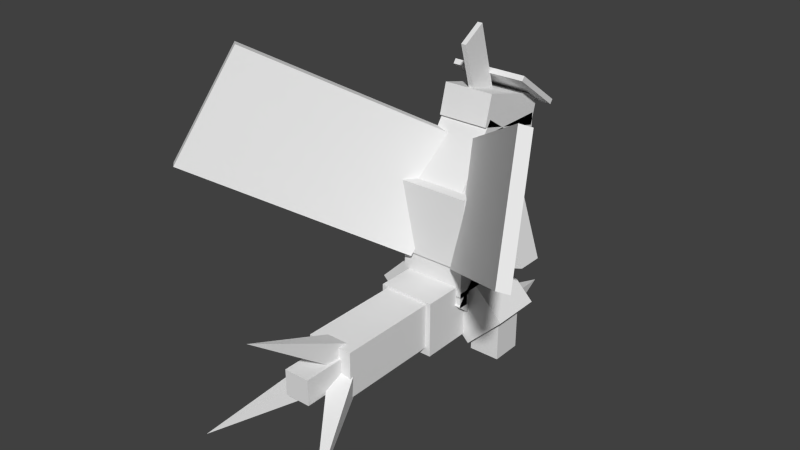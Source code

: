 # Source: Tyranitar_Mega.blend  (saved by Blender 2.77.0; exported with 4.5.12 LTS)
import bpy
from mathutils import Matrix  # noqa: F401  (used for matrix-valued properties, if any)

bpy.ops.wm.read_factory_settings(use_empty=True)
scene = bpy.context.scene
scene.name = 'Scene'

# ---- collections
col_collection_1 = bpy.data.collections.new('Collection 1'); scene.collection.children.link(col_collection_1)

# ---- world
world_world = bpy.data.worlds.new('World'); scene.world = world_world
world_world.color = (0.05088, 0.05088, 0.05088)
world_world.use_sun_shadow = False
world_world.sun_shadow_jitter_overblur = 0.0
world_world.cycles.sampling_method = 'NONE'
world_world.cycles.sample_map_resolution = 256

# ---- meshes
me_armour = bpy.data.meshes.new('Armour')
me_armour.from_pydata([(0.4375, 0.5, -0.4375), (-0.4375, 0.5, -0.4375), (-0.4375, 0.5, 0.4375), (0.4375, 0.5, 0.4375), (-0.4375, -0.5, -0.4375), (0.4375, -0.5, -0.4375), (0.4375, -0.5, 0.4375), (-0.4375, -0.5, 0.4375)], [], [(0, 1, 2, 3), (4, 5, 6, 7), (3, 2, 7, 6), (5, 4, 1, 0), (5, 0, 3, 6), (1, 4, 7, 2)])
_uv = me_armour.uv_layers.new(name='UVMap')
_uv.uv.foreach_set('vector', [0.5, 0.0, 0.6094, 0.0, 0.6094, 0.1094, 0.5, 0.1094, 0.7344, 0.0, 0.8438, 0.0, 0.8438, 0.1094, 0.7344, 0.1094, 0.5, 0.1094, 0.6094, 0.1094, 0.6094, 0.2344, 0.5, 0.2344, 0.6094, 0.1094, 0.7188, 0.1094, 0.7188, 0.2344, 0.6094, 0.2344, 0.375, 0.0, 0.5, 0.0, 0.5, 0.1094, 0.375, 0.1094, 0.6094, 0.0, 0.7344, 0.0, 0.7344, 0.1094, 0.6094, 0.1094])
me_armour.use_remesh_preserve_volume = False
me_armour.use_remesh_preserve_attributes = False
me_armour.use_mirror_vertex_groups = False
me_armour.update()
me_right_arm = bpy.data.meshes.new('Right_Arm')
me_right_arm.from_pydata([(0.2355, 0.1563, -0.2192), (-0.06169, 0.1563, -0.3158), (-0.2355, 0.1562, 0.2192), (0.06169, 0.1562, 0.3158), (-0.06169, -0.1562, -0.3158), (0.2355, -0.1562, -0.2192), (0.06169, -0.1563, 0.3158), (-0.2355, -0.1563, 0.2192)], [], [(0, 1, 2, 3), (4, 5, 6, 7), (3, 2, 7, 6), (5, 4, 1, 0), (5, 0, 3, 6), (1, 4, 7, 2)])
_uv = me_right_arm.uv_layers.new(name='UVMap')
_uv.uv.foreach_set('vector', [0.5938, 0.7422, 0.6328, 0.7422, 0.6328, 0.8125, 0.5938, 0.8125, 0.6719, 0.7422, 0.7109, 0.7422, 0.7109, 0.8125, 0.6719, 0.8125, 0.5938, 0.8125, 0.6328, 0.8125, 0.6328, 0.8516, 0.5938, 0.8516, 0.6328, 0.8125, 0.6719, 0.8125, 0.6719, 0.8516, 0.6328, 0.8516, 0.5547, 0.7422, 0.5938, 0.7422, 0.5938, 0.8125, 0.5547, 0.8125, 0.6328, 0.7422, 0.6719, 0.7422, 0.6719, 0.8125, 0.6328, 0.8125])
me_right_arm.use_remesh_preserve_volume = False
me_right_arm.use_remesh_preserve_attributes = False
me_right_arm.use_mirror_vertex_groups = False
me_right_arm.update()
me_right_lower_arm = bpy.data.meshes.new('Right_lower_Arm')
me_right_lower_arm.from_pydata([(0.2065, 0.1563, -0.13), (-0.09066, 0.1563, -0.2266), (-0.2065, 0.1562, 0.13), (0.09066, 0.1562, 0.2266), (-0.09066, -0.1562, -0.2266), (0.2065, -0.1562, -0.13), (0.09066, -0.1563, 0.2266), (-0.2065, -0.1562, 0.13)], [], [(0, 1, 2, 3), (4, 5, 6, 7), (3, 2, 7, 6), (5, 4, 1, 0), (5, 0, 3, 6), (1, 4, 7, 2)])
_uv = me_right_lower_arm.uv_layers.new(name='UVMap')
_uv.uv.foreach_set('vector', [0.5938, 0.6562, 0.6328, 0.6562, 0.6328, 0.7031, 0.5938, 0.7031, 0.6719, 0.6562, 0.7109, 0.6562, 0.7109, 0.7031, 0.6719, 0.7031, 0.5938, 0.7031, 0.6328, 0.7031, 0.6328, 0.7422, 0.5938, 0.7422, 0.6328, 0.7031, 0.6719, 0.7031, 0.6719, 0.7422, 0.6328, 0.7422, 0.5547, 0.6562, 0.5938, 0.6562, 0.5938, 0.7031, 0.5547, 0.7031, 0.6328, 0.6562, 0.6719, 0.6562, 0.6719, 0.7031, 0.6328, 0.7031])
me_right_lower_arm.use_remesh_preserve_volume = False
me_right_lower_arm.use_remesh_preserve_attributes = False
me_right_lower_arm.use_mirror_vertex_groups = False
me_right_lower_arm.update()
me_right_neck_spikes = bpy.data.meshes.new('Right_Neck_Spikes')
me_right_neck_spikes.from_pydata([(-0.7062, 0.5894, -1.258), (-0.812, 0.5032, -1.218), (-1.132, 1.213, 0.03129), (-1.026, 1.299, -0.008334), (1.026, -1.299, 0.008334), (1.132, -1.213, -0.03129), (0.812, -0.5032, 1.218), (0.7062, -0.5894, 1.258)], [], [(0, 1, 2, 3), (4, 5, 6, 7), (3, 2, 7, 6), (5, 4, 1, 0), (5, 0, 3, 6), (1, 4, 7, 2)])
_uv = me_right_neck_spikes.uv_layers.new(name='UVMap')
_uv.uv.foreach_set('vector', [0.4453, 0.4375, 0.4531, 0.4375, 0.4531, 0.5469, 0.4453, 0.5469, 0.5469, 0.4375, 0.5547, 0.4375, 0.5547, 0.5469, 0.5469, 0.5469, 0.4453, 0.5469, 0.4531, 0.5469, 0.4531, 0.6406, 0.4453, 0.6406, 0.4531, 0.5469, 0.4609, 0.5469, 0.4609, 0.6406, 0.4531, 0.6406, 0.3516, 0.4375, 0.4453, 0.4375, 0.4453, 0.5469, 0.3516, 0.5469, 0.4531, 0.4375, 0.5469, 0.4375, 0.5469, 0.5469, 0.4531, 0.5469])
me_right_neck_spikes.use_remesh_preserve_volume = False
me_right_neck_spikes.use_remesh_preserve_attributes = False
me_right_neck_spikes.use_mirror_vertex_groups = False
me_right_neck_spikes.update()
me_right_neck_spikes_001 = bpy.data.meshes.new('Right_Neck_Spikes.001')
me_right_neck_spikes_001.from_pydata([(0.7948, 0.5151, -1.237), (0.6875, 0.6077, -1.247), (0.994, 1.329, -0.00053), (1.101, 1.237, 0.008899), (-1.101, -1.237, -0.008899), (-0.994, -1.329, 0.00053), (-0.6875, -0.6077, 1.247), (-0.7948, -0.5151, 1.237)], [], [(0, 1, 2, 3), (4, 5, 6, 7), (3, 2, 7, 6), (5, 4, 1, 0), (5, 0, 3, 6), (1, 4, 7, 2)])
_uv = me_right_neck_spikes_001.uv_layers.new(name='UVMap')
_uv.uv.foreach_set('vector', [0.4453, 0.4375, 0.4531, 0.4375, 0.4531, 0.5469, 0.4453, 0.5469, 0.5469, 0.4375, 0.5547, 0.4375, 0.5547, 0.5469, 0.5469, 0.5469, 0.4453, 0.5469, 0.4531, 0.5469, 0.4531, 0.6406, 0.4453, 0.6406, 0.4531, 0.5469, 0.4609, 0.5469, 0.4609, 0.6406, 0.4531, 0.6406, 0.4531, 0.4375, 0.5469, 0.4375, 0.5469, 0.5469, 0.4531, 0.5469, 0.4453, 0.4375, 0.3516, 0.4375, 0.3516, 0.5469, 0.4453, 0.5469])
me_right_neck_spikes_001.use_remesh_preserve_volume = False
me_right_neck_spikes_001.use_remesh_preserve_attributes = False
me_right_neck_spikes_001.use_mirror_vertex_groups = False
me_right_neck_spikes_001.update()
me_neck = bpy.data.meshes.new('Neck')
me_neck.from_pydata([(0.3125, 0.285, -0.1922), (-0.3125, 0.285, -0.1922), (-0.3125, 0.7743, 0.5332), (0.3125, 0.7743, 0.5332), (-0.3125, -0.285, 0.1922), (0.3125, -0.285, 0.1922), (0.3125, 0.2043, 0.9176), (-0.3125, 0.2043, 0.9176)], [], [(0, 1, 2, 3), (4, 5, 6, 7), (3, 2, 7, 6), (5, 4, 1, 0), (5, 0, 3, 6), (1, 4, 7, 2)])
_uv = me_neck.uv_layers.new(name='UVMap')
_uv.uv.foreach_set('vector', [0.08594, 0.4453, 0.1641, 0.4453, 0.1641, 0.5547, 0.08594, 0.5547, 0.25, 0.4453, 0.3281, 0.4453, 0.3281, 0.5547, 0.25, 0.5547, 0.08594, 0.5547, 0.1641, 0.5547, 0.1641, 0.6406, 0.08594, 0.6406, 0.1641, 0.5547, 0.2422, 0.5547, 0.2422, 0.6406, 0.1641, 0.6406, 0.0, 0.4453, 0.08594, 0.4453, 0.08594, 0.5547, 0.0, 0.5547, 0.1641, 0.4453, 0.25, 0.4453, 0.25, 0.5547, 0.1641, 0.5547])
me_neck.use_remesh_preserve_volume = False
me_neck.use_remesh_preserve_attributes = False
me_neck.use_mirror_vertex_groups = False
me_neck.update()
me_jaw = bpy.data.meshes.new('Jaw')
me_jaw.from_pydata([(0.3125, 0.4688, -0.125), (-0.3125, 0.4688, -0.125), (-0.3125, 0.4688, 0.125), (0.3125, 0.4688, 0.125), (-0.3125, -0.4688, -0.125), (0.3125, -0.4688, -0.125), (0.3125, -0.4688, 0.125), (-0.3125, -0.4688, 0.125)], [], [(0, 1, 2, 3), (4, 5, 6, 7), (3, 2, 7, 6), (5, 4, 1, 0), (5, 0, 3, 6), (1, 4, 7, 2)])
_uv = me_jaw.uv_layers.new(name='UVMap')
_uv.uv.foreach_set('vector', [0.5078, 0.8516, 0.5859, 0.8516, 0.5859, 0.8828, 0.5078, 0.8828, 0.7031, 0.8516, 0.7812, 0.8516, 0.7812, 0.8828, 0.7031, 0.8828, 0.5078, 0.8828, 0.5859, 0.8828, 0.5859, 1.0, 0.5078, 1.0, 0.5859, 0.8828, 0.6641, 0.8828, 0.6641, 1.0, 0.5859, 1.0, 0.3906, 0.8516, 0.5078, 0.8516, 0.5078, 0.8828, 0.3906, 0.8828, 0.5859, 0.8516, 0.7031, 0.8516, 0.7031, 0.8828, 0.5859, 0.8828])
me_jaw.use_remesh_preserve_volume = False
me_jaw.use_remesh_preserve_attributes = False
me_jaw.use_mirror_vertex_groups = False
me_jaw.update()
me_head_top = bpy.data.meshes.new('Head_Top')
me_head_top.from_pydata([(0.3125, 0.4042, -0.3024), (-0.3125, 0.4042, -0.3024), (-0.3125, 0.5013, 0.05979), (0.3125, 0.5013, 0.05979), (-0.3125, -0.5013, -0.05979), (0.3125, -0.5013, -0.05979), (0.3125, -0.4042, 0.3024), (-0.3125, -0.4042, 0.3024)], [], [(0, 1, 2, 3), (4, 5, 6, 7), (3, 2, 7, 6), (5, 4, 1, 0), (5, 0, 3, 6), (1, 4, 7, 2)])
_uv = me_head_top.uv_layers.new(name='UVMap')
_uv.uv.foreach_set('vector', [0.1172, 0.8359, 0.1953, 0.8359, 0.1953, 0.8828, 0.1172, 0.8828, 0.3125, 0.8359, 0.3906, 0.8359, 0.3906, 0.8828, 0.3125, 0.8828, 0.1172, 0.8828, 0.1953, 0.8828, 0.1953, 1.0, 0.1172, 1.0, 0.1953, 0.8828, 0.2734, 0.8828, 0.2734, 1.0, 0.1953, 1.0, 0.0, 0.8359, 0.1172, 0.8359, 0.1172, 0.8828, 0.0, 0.8828, 0.1953, 0.8359, 0.3125, 0.8359, 0.3125, 0.8828, 0.1953, 0.8828])
me_head_top.use_remesh_preserve_volume = False
me_head_top.use_remesh_preserve_attributes = False
me_head_top.use_mirror_vertex_groups = False
me_head_top.update()
me_head_spikes = bpy.data.meshes.new('Head_Spikes')
me_head_spikes.from_pydata([(0.4688, 0.285, -0.2457), (-0.4688, 0.285, -0.2457), (-0.4688, 0.3217, -0.1951), (0.4688, 0.3217, -0.1951), (-0.4688, -0.3217, 0.1951), (0.4688, -0.3217, 0.1951), (0.4688, -0.285, 0.2457), (-0.4688, -0.285, 0.2457)], [], [(0, 1, 2, 3), (4, 5, 6, 7), (3, 2, 7, 6), (5, 4, 1, 0), (5, 0, 3, 6), (1, 4, 7, 2)])
_uv = me_head_spikes.uv_layers.new(name='UVMap')
_uv.uv.foreach_set('vector', [0.09375, 0.7344, 0.2109, 0.7344, 0.2109, 0.7422, 0.09375, 0.7422, 0.3047, 0.7344, 0.4219, 0.7344, 0.4219, 0.7422, 0.3047, 0.7422, 0.09375, 0.7422, 0.2109, 0.7422, 0.2109, 0.8359, 0.09375, 0.8359, 0.2109, 0.7422, 0.3281, 0.7422, 0.3281, 0.8359, 0.2109, 0.8359, 0.0, 0.7344, 0.09375, 0.7344, 0.09375, 0.7422, 0.0, 0.7422, 0.2109, 0.7344, 0.3047, 0.7344, 0.3047, 0.7422, 0.2109, 0.7422])
me_head_spikes.use_remesh_preserve_volume = False
me_head_spikes.use_remesh_preserve_attributes = False
me_head_spikes.use_mirror_vertex_groups = False
me_head_spikes.update()
me_head_spine = bpy.data.meshes.new('Head_Spine')
me_head_spine.from_pydata([(0.03125, 0.2659, -0.3249), (-0.03125, 0.2659, -0.3249), (-0.03125, 0.02173, 0.5), (0.03125, 0.02173, 0.5), (-0.03125, -0.02173, -0.5), (0.03125, -0.02173, -0.5), (0.03125, -0.2659, 0.3249), (-0.03125, -0.2659, 0.3249)], [], [(0, 1, 2, 3), (4, 5, 6, 7), (3, 2, 7, 6), (5, 4, 1, 0), (5, 0, 3, 6), (1, 4, 7, 2)])
_uv = me_head_spine.uv_layers.new(name='UVMap')
_uv.uv.foreach_set('vector', [0.4297, 0.8828, 0.4375, 0.8828, 0.4375, 0.9609, 0.4297, 0.9609, 0.4766, 0.8828, 0.4844, 0.8828, 0.4844, 0.9609, 0.4766, 0.9609, 0.4297, 0.9609, 0.4375, 0.9609, 0.4375, 1.0, 0.4297, 1.0, 0.4375, 0.9609, 0.4453, 0.9609, 0.4453, 1.0, 0.4375, 1.0, 0.3906, 0.8828, 0.4297, 0.8828, 0.4297, 0.9609, 0.3906, 0.9609, 0.4375, 0.8828, 0.4766, 0.8828, 0.4766, 0.9609, 0.4375, 0.9609])
me_head_spine.use_remesh_preserve_volume = False
me_head_spine.use_remesh_preserve_attributes = False
me_head_spine.use_mirror_vertex_groups = False
me_head_spine.update()
me_left_arm = bpy.data.meshes.new('Left_Arm')
me_left_arm.from_pydata([(0.06169, 0.1563, -0.3158), (-0.2355, 0.1563, -0.2192), (-0.06169, 0.1562, 0.3158), (0.2355, 0.1562, 0.2192), (-0.2355, -0.1562, -0.2192), (0.06169, -0.1562, -0.3158), (0.2355, -0.1563, 0.2192), (-0.06169, -0.1563, 0.3158)], [], [(0, 1, 2, 3), (4, 5, 6, 7), (3, 2, 7, 6), (5, 4, 1, 0), (5, 0, 3, 6), (1, 4, 7, 2)])
_uv = me_left_arm.uv_layers.new(name='UVMap')
_uv.uv.foreach_set('vector', [0.5938, 0.7422, 0.6328, 0.7422, 0.6328, 0.8125, 0.5938, 0.8125, 0.6719, 0.7422, 0.7109, 0.7422, 0.7109, 0.8125, 0.6719, 0.8125, 0.5938, 0.8125, 0.6328, 0.8125, 0.6328, 0.8516, 0.5938, 0.8516, 0.6328, 0.8125, 0.6719, 0.8125, 0.6719, 0.8516, 0.6328, 0.8516, 0.5547, 0.7422, 0.5938, 0.7422, 0.5938, 0.8125, 0.5547, 0.8125, 0.6328, 0.7422, 0.6719, 0.7422, 0.6719, 0.8125, 0.6328, 0.8125])
me_left_arm.use_remesh_preserve_volume = False
me_left_arm.use_remesh_preserve_attributes = False
me_left_arm.use_mirror_vertex_groups = False
me_left_arm.update()
me_left_lower_arm = bpy.data.meshes.new('Left_lower_Arm')
me_left_lower_arm.from_pydata([(0.09066, 0.1563, -0.2266), (-0.2065, 0.1563, -0.13), (-0.09066, 0.1562, 0.2266), (0.2065, 0.1562, 0.13), (-0.2065, -0.1562, -0.13), (0.09066, -0.1562, -0.2266), (0.2065, -0.1563, 0.13), (-0.09066, -0.1563, 0.2266)], [], [(0, 1, 2, 3), (4, 5, 6, 7), (3, 2, 7, 6), (5, 4, 1, 0), (5, 0, 3, 6), (1, 4, 7, 2)])
_uv = me_left_lower_arm.uv_layers.new(name='UVMap')
_uv.uv.foreach_set('vector', [0.5938, 0.6562, 0.6328, 0.6562, 0.6328, 0.7031, 0.5938, 0.7031, 0.6719, 0.6562, 0.7109, 0.6562, 0.7109, 0.7031, 0.6719, 0.7031, 0.5938, 0.7031, 0.6328, 0.7031, 0.6328, 0.7422, 0.5938, 0.7422, 0.6328, 0.7031, 0.6719, 0.7031, 0.6719, 0.7422, 0.6328, 0.7422, 0.5547, 0.6562, 0.5938, 0.6562, 0.5938, 0.7031, 0.5547, 0.7031, 0.6328, 0.6562, 0.6719, 0.6562, 0.6719, 0.7031, 0.6328, 0.7031])
me_left_lower_arm.use_remesh_preserve_volume = False
me_left_lower_arm.use_remesh_preserve_attributes = False
me_left_lower_arm.use_mirror_vertex_groups = False
me_left_lower_arm.update()
me_lower_body = bpy.data.meshes.new('Lower_Body')
me_lower_body.from_pydata([(0.4062, 0.4688, -0.4375), (-0.4062, 0.4688, -0.4375), (-0.4062, 0.4687, 0.4375), (0.4062, 0.4687, 0.4375), (-0.4062, -0.4687, -0.4375), (0.4062, -0.4687, -0.4375), (0.4062, -0.4688, 0.4375), (-0.4062, -0.4688, 0.4375)], [], [(0, 1, 2, 3), (4, 5, 6, 7), (3, 2, 7, 6), (5, 4, 1, 0), (5, 0, 3, 6), (1, 4, 7, 2)])
_uv = me_lower_body.uv_layers.new(name='UVMap')
_uv.uv.foreach_set('vector', [0.1172, 0.1797, 0.2188, 0.1797, 0.2188, 0.2891, 0.1172, 0.2891, 0.3359, 0.1797, 0.4375, 0.1797, 0.4375, 0.2891, 0.3359, 0.2891, 0.1172, 0.2891, 0.2188, 0.2891, 0.2188, 0.4062, 0.1172, 0.4062, 0.2188, 0.2891, 0.3203, 0.2891, 0.3203, 0.4062, 0.2188, 0.4062, 0.0, 0.1797, 0.1172, 0.1797, 0.1172, 0.2891, 0.0, 0.2891, 0.2188, 0.1797, 0.3359, 0.1797, 0.3359, 0.2891, 0.2188, 0.2891])
me_lower_body.use_remesh_preserve_volume = False
me_lower_body.use_remesh_preserve_attributes = False
me_lower_body.use_mirror_vertex_groups = False
me_lower_body.update()
me_tail_base = bpy.data.meshes.new('Tail_Base')
me_tail_base.from_pydata([(0.3438, 0.3438, -0.3438), (-0.3438, 0.3438, -0.3438), (-0.3438, 0.3437, 0.3437), (0.3438, 0.3437, 0.3437), (-0.3438, -0.3437, -0.3438), (0.3438, -0.3437, -0.3438), (0.3438, -0.3438, 0.3437), (-0.3438, -0.3438, 0.3437)], [], [(0, 1, 2, 3), (4, 5, 6, 7), (3, 2, 7, 6), (5, 4, 1, 0), (5, 0, 3, 6), (1, 4, 7, 2)])
_uv = me_tail_base.uv_layers.new(name='UVMap')
_uv.uv.foreach_set('vector', [0.7422, 0.4844, 0.8281, 0.4844, 0.8281, 0.5703, 0.7422, 0.5703, 0.9141, 0.4844, 1.0, 0.4844, 1.0, 0.5703, 0.9141, 0.5703, 0.7422, 0.5703, 0.8281, 0.5703, 0.8281, 0.6562, 0.7422, 0.6562, 0.8281, 0.5703, 0.9141, 0.5703, 0.9141, 0.6562, 0.8281, 0.6562, 0.6562, 0.4844, 0.7422, 0.4844, 0.7422, 0.5703, 0.6562, 0.5703, 0.8281, 0.4844, 0.9141, 0.4844, 0.9141, 0.5703, 0.8281, 0.5703])
me_tail_base.use_remesh_preserve_volume = False
me_tail_base.use_remesh_preserve_attributes = False
me_tail_base.use_mirror_vertex_groups = False
me_tail_base.update()
me_tail_seg1 = bpy.data.meshes.new('Tail_Seg1')
me_tail_seg1.from_pydata([(0.2812, -0.6562, -0.2813), (-0.2812, -0.6562, -0.2813), (-0.2812, 0.6563, -0.2812), (0.2812, 0.6563, -0.2812), (-0.2812, -0.6563, 0.2812), (0.2812, -0.6563, 0.2812), (0.2812, 0.6562, 0.2813), (-0.2812, 0.6562, 0.2813)], [], [(0, 1, 2, 3), (4, 5, 6, 7), (3, 2, 7, 6), (5, 4, 1, 0), (5, 0, 3, 6), (1, 4, 7, 2)])
_uv = me_tail_seg1.uv_layers.new(name='UVMap')
_uv.uv.foreach_set('vector', [0.7266, 0.2422, 0.7969, 0.2422, 0.7969, 0.4062, 0.7266, 0.4062, 0.8672, 0.2422, 0.9375, 0.2422, 0.9375, 0.4062, 0.8672, 0.4062, 0.7266, 0.4062, 0.7969, 0.4062, 0.7969, 0.4766, 0.7266, 0.4766, 0.7969, 0.4062, 0.8672, 0.4062, 0.8672, 0.4766, 0.7969, 0.4766, 0.6562, 0.2422, 0.7266, 0.2422, 0.7266, 0.4062, 0.6562, 0.4062, 0.7969, 0.2422, 0.8672, 0.2422, 0.8672, 0.4062, 0.7969, 0.4062])
me_tail_seg1.use_remesh_preserve_volume = False
me_tail_seg1.use_remesh_preserve_attributes = False
me_tail_seg1.use_mirror_vertex_groups = False
me_tail_seg1.update()
me_tail_tip = bpy.data.meshes.new('Tail_tip')
me_tail_tip.from_pydata([(0.1562, -0.25, -0.1563), (-0.1562, -0.25, -0.1563), (-0.1562, 0.25, -0.1562), (0.1562, 0.25, -0.1562), (-0.1562, -0.25, 0.1562), (0.1562, -0.25, 0.1562), (0.1562, 0.25, 0.1563), (-0.1562, 0.25, 0.1563)], [], [(0, 1, 2, 3), (4, 5, 6, 7), (3, 2, 7, 6), (5, 4, 1, 0), (5, 0, 3, 6), (1, 4, 7, 2)])
_uv = me_tail_tip.uv_layers.new(name='UVMap')
_uv.uv.foreach_set('vector', [0.5312, 0.3359, 0.5703, 0.3359, 0.5703, 0.3984, 0.5312, 0.3984, 0.6094, 0.3359, 0.6484, 0.3359, 0.6484, 0.3984, 0.6094, 0.3984, 0.5312, 0.3984, 0.5703, 0.3984, 0.5703, 0.4375, 0.5312, 0.4375, 0.5703, 0.3984, 0.6094, 0.3984, 0.6094, 0.4375, 0.5703, 0.4375, 0.4922, 0.3359, 0.5312, 0.3359, 0.5312, 0.3984, 0.4922, 0.3984, 0.5703, 0.3359, 0.6094, 0.3359, 0.6094, 0.3984, 0.5703, 0.3984])
me_tail_tip.use_remesh_preserve_volume = False
me_tail_tip.use_remesh_preserve_attributes = False
me_tail_tip.use_mirror_vertex_groups = False
me_tail_tip.update()
me_cube_006 = bpy.data.meshes.new('Cube.006')
me_cube_006.from_pydata([(-0.2965, 0.2136, -0.03835), (0.5638, -0.9766, -0.4104), (-0.2452, 0.1247, 0.2436), (-0.0367, 0.3636, -0.03835), (0.0146, 0.2747, 0.2436)], [], [(0, 2, 4, 3), (1, 2, 0), (1, 4, 2), (1, 3, 4), (1, 0, 3)])
_uv = me_cube_006.uv_layers.new(name='UVMap')
_uv.uv.foreach_set('vector', [0.7344, 0.2656, 0.8594, 0.2656, 0.8594, 0.3906, 0.7344, 0.3906, 0.7344, 0.2656, 0.8594, 0.2656, 0.8594, 0.3906, 0.7344, 0.2656, 0.8594, 0.2656, 0.8594, 0.3906, 0.7344, 0.2656, 0.8594, 0.2656, 0.8594, 0.3906, 0.7344, 0.2656, 0.8594, 0.2656, 0.8594, 0.3906])
me_cube_006.use_remesh_preserve_volume = False
me_cube_006.use_remesh_preserve_attributes = False
me_cube_006.use_mirror_vertex_groups = False
me_cube_006.update()
me_cube_004 = bpy.data.meshes.new('Cube.004')
me_cube_004.from_pydata([(0.0367, 0.3636, -0.03835), (-0.5638, -0.9766, -0.4104), (-0.0146, 0.2747, 0.2436), (0.2965, 0.2136, -0.03835), (0.2452, 0.1247, 0.2436)], [], [(0, 2, 4, 3), (1, 2, 0), (1, 4, 2), (1, 3, 4), (1, 0, 3)])
_uv = me_cube_004.uv_layers.new(name='UVMap')
_uv.uv.foreach_set('vector', [0.7344, 0.2656, 0.8594, 0.2656, 0.8594, 0.3906, 0.7344, 0.3906, 0.7344, 0.2656, 0.8594, 0.2656, 0.8594, 0.3906, 0.7344, 0.2656, 0.8594, 0.2656, 0.8594, 0.3906, 0.7344, 0.2656, 0.8594, 0.2656, 0.8594, 0.3906, 0.7344, 0.2656, 0.8594, 0.2656, 0.8594, 0.3906])
me_cube_004.use_remesh_preserve_volume = False
me_cube_004.use_remesh_preserve_attributes = False
me_cube_004.use_mirror_vertex_groups = False
me_cube_004.update()
me_cube_003 = bpy.data.meshes.new('Cube.003')
me_cube_003.from_pydata([(-0.15, 0.1848, -0.2799), (0.0, -1.039, 0.6), (-0.15, 0.3348, -0.0201), (0.15, 0.1848, -0.2799), (0.15, 0.3348, -0.0201)], [], [(0, 2, 4, 3), (1, 2, 0), (1, 4, 2), (1, 3, 4), (1, 0, 3)])
_uv = me_cube_003.uv_layers.new(name='UVMap')
_uv.uv.foreach_set('vector', [0.7344, 0.2656, 0.8594, 0.2656, 0.8594, 0.3906, 0.7344, 0.3906, 0.7344, 0.2656, 0.8594, 0.2656, 0.8594, 0.3906, 0.7344, 0.2656, 0.8594, 0.2656, 0.8594, 0.3906, 0.7344, 0.2656, 0.8594, 0.2656, 0.8594, 0.3906, 0.7344, 0.2656, 0.8594, 0.2656, 0.8594, 0.3906])
me_cube_003.use_remesh_preserve_volume = False
me_cube_003.use_remesh_preserve_attributes = False
me_cube_003.use_mirror_vertex_groups = False
me_cube_003.update()
me_back_brace = bpy.data.meshes.new('Back_Brace')
me_back_brace.from_pydata([(0.4062, 0.0625, -0.09375), (-0.4062, 0.0625, -0.09375), (-0.4062, 0.0625, 0.09375), (0.4062, 0.0625, 0.09375), (-0.4062, -0.0625, -0.09375), (0.4062, -0.0625, -0.09375), (0.4062, -0.0625, 0.09375), (-0.4062, -0.0625, 0.09375)], [], [(0, 1, 2, 3), (4, 5, 6, 7), (3, 2, 7, 6), (5, 4, 1, 0), (5, 0, 3, 6), (1, 4, 7, 2)])
_uv = me_back_brace.uv_layers.new(name='UVMap')
_uv.uv.foreach_set('vector', [0.01562, 0.4062, 0.1172, 0.4062, 0.1172, 0.4297, 0.01562, 0.4297, 0.1328, 0.4062, 0.2344, 0.4062, 0.2344, 0.4297, 0.1328, 0.4297, 0.01562, 0.4297, 0.1172, 0.4297, 0.1172, 0.4453, 0.01562, 0.4453, 0.1172, 0.4297, 0.2188, 0.4297, 0.2188, 0.4453, 0.1172, 0.4453, 0.0, 0.4062, 0.01562, 0.4062, 0.01562, 0.4297, 0.0, 0.4297, 0.1172, 0.4062, 0.1328, 0.4062, 0.1328, 0.4297, 0.1172, 0.4297])
me_back_brace.use_remesh_preserve_volume = False
me_back_brace.use_remesh_preserve_attributes = False
me_back_brace.use_mirror_vertex_groups = False
me_back_brace.update()
me_waist = bpy.data.meshes.new('Waist')
me_waist.from_pydata([(0.4062, 0.04237, -0.4843), (-0.4062, 0.04237, -0.4843), (-0.4062, 0.4843, 0.04237), (0.4062, 0.4843, 0.04237), (-0.4062, -0.4843, -0.04237), (0.4062, -0.4843, -0.04237), (0.4062, -0.04237, 0.4843), (-0.4062, -0.04237, 0.4843)], [], [(0, 1, 2, 3), (4, 5, 6, 7), (3, 2, 7, 6), (5, 4, 1, 0), (5, 0, 3, 6), (1, 4, 7, 2)])
_uv = me_waist.uv_layers.new(name='UVMap')
_uv.uv.foreach_set('vector', [0.08594, 0.0, 0.1875, 0.0, 0.1875, 0.08594, 0.08594, 0.08594, 0.2734, 0.0, 0.375, 0.0, 0.375, 0.08594, 0.2734, 0.08594, 0.08594, 0.08594, 0.1875, 0.08594, 0.1875, 0.1719, 0.08594, 0.1719, 0.1875, 0.08594, 0.2891, 0.08594, 0.2891, 0.1719, 0.1875, 0.1719, 0.0, 0.0, 0.08594, 0.0, 0.08594, 0.08594, 0.0, 0.08594, 0.1875, 0.0, 0.2734, 0.0, 0.2734, 0.08594, 0.1875, 0.08594])
me_waist.use_remesh_preserve_volume = False
me_waist.use_remesh_preserve_attributes = False
me_waist.use_mirror_vertex_groups = False
me_waist.update()
me_left_leg = bpy.data.meshes.new('Left_Leg')
me_left_leg.from_pydata([(0.3977, 0.3125, -0.04419), (0.04419, 0.3125, -0.3977), (-0.3977, 0.3125, 0.04419), (-0.04419, 0.3125, 0.3977), (0.04419, -0.3125, -0.3977), (0.3977, -0.3125, -0.04419), (-0.04419, -0.3125, 0.3977), (-0.3977, -0.3125, 0.04419)], [], [(0, 1, 2, 3), (4, 5, 6, 7), (3, 2, 7, 6), (5, 4, 1, 0), (5, 0, 3, 6), (1, 4, 7, 2)])
_uv = me_left_leg.uv_layers.new(name='UVMap')
_uv.uv.foreach_set('vector', [0.7891, 0.6875, 0.8516, 0.6875, 0.8516, 0.7656, 0.7891, 0.7656, 0.9297, 0.6875, 0.9922, 0.6875, 0.9922, 0.7656, 0.9297, 0.7656, 0.7891, 0.7656, 0.8516, 0.7656, 0.8516, 0.8438, 0.7891, 0.8438, 0.8516, 0.7656, 0.9141, 0.7656, 0.9141, 0.8438, 0.8516, 0.8438, 0.7109, 0.6875, 0.7891, 0.6875, 0.7891, 0.7656, 0.7109, 0.7656, 0.8516, 0.6875, 0.9297, 0.6875, 0.9297, 0.7656, 0.8516, 0.7656])
me_left_leg.use_remesh_preserve_volume = False
me_left_leg.use_remesh_preserve_attributes = False
me_left_leg.use_mirror_vertex_groups = False
me_left_leg.update()
me_left_foot = bpy.data.meshes.new('Left_Foot')
me_left_foot.from_pydata([(0.1875, 0.1875, -0.25), (-0.1875, 0.1875, -0.25), (-0.1875, 0.1875, 0.25), (0.1875, 0.1875, 0.25), (-0.1875, -0.1875, -0.25), (0.1875, -0.1875, -0.25), (0.1875, -0.1875, 0.25), (-0.1875, -0.1875, 0.25)], [], [(0, 1, 2, 3), (4, 5, 6, 7), (3, 2, 7, 6), (5, 4, 1, 0), (5, 0, 3, 6), (1, 4, 7, 2)])
_uv = me_left_foot.uv_layers.new(name='UVMap')
_uv.uv.foreach_set('vector', [0.8438, 0.8906, 0.8906, 0.8906, 0.8906, 0.9531, 0.8438, 0.9531, 0.9375, 0.8906, 0.9844, 0.8906, 0.9844, 0.9531, 0.9375, 0.9531, 0.8438, 0.9531, 0.8906, 0.9531, 0.8906, 1.0, 0.8438, 1.0, 0.8906, 0.9531, 0.9375, 0.9531, 0.9375, 1.0, 0.8906, 1.0, 0.7969, 0.8906, 0.8438, 0.8906, 0.8438, 0.9531, 0.7969, 0.9531, 0.8906, 0.8906, 0.9375, 0.8906, 0.9375, 0.9531, 0.8906, 0.9531])
me_left_foot.use_remesh_preserve_volume = False
me_left_foot.use_remesh_preserve_attributes = False
me_left_foot.use_mirror_vertex_groups = False
me_left_foot.update()
me_cube_001 = bpy.data.meshes.new('Cube.001')
me_cube_001.from_pydata([(-0.1, -0.1, 0.1), (0.0, 0.4, -1.54e-08), (-0.1, -0.1, -0.1), (0.1, -0.1, 0.1), (0.1, -0.1, -0.1)], [], [(0, 2, 4, 3), (1, 2, 0), (1, 4, 2), (1, 3, 4), (1, 0, 3)])
_uv = me_cube_001.uv_layers.new(name='UVMap')
_uv.uv.foreach_set('vector', [0.7422, 0.2812, 0.8359, 0.2812, 0.8359, 0.375, 0.7422, 0.375, 0.7422, 0.2812, 0.8359, 0.2812, 0.8359, 0.375, 0.7422, 0.2812, 0.8359, 0.2812, 0.8359, 0.375, 0.7422, 0.2812, 0.8359, 0.2812, 0.8359, 0.375, 0.7422, 0.2812, 0.8359, 0.2812, 0.8359, 0.375])
me_cube_001.use_remesh_preserve_volume = False
me_cube_001.use_remesh_preserve_attributes = False
me_cube_001.use_mirror_vertex_groups = False
me_cube_001.update()
me_right_leg = bpy.data.meshes.new('Right_Leg')
me_right_leg.from_pydata([(-0.04419, 0.3125, -0.3977), (-0.3977, 0.3125, -0.04419), (0.04419, 0.3125, 0.3977), (0.3977, 0.3125, 0.04419), (-0.3977, -0.3125, -0.04419), (-0.04419, -0.3125, -0.3977), (0.3977, -0.3125, 0.04419), (0.04419, -0.3125, 0.3977)], [], [(0, 1, 2, 3), (4, 5, 6, 7), (3, 2, 7, 6), (5, 4, 1, 0), (5, 0, 3, 6), (1, 4, 7, 2)])
_uv = me_right_leg.uv_layers.new(name='UVMap')
_uv.uv.foreach_set('vector', [0.7891, 0.6875, 0.8516, 0.6875, 0.8516, 0.7656, 0.7891, 0.7656, 0.9297, 0.6875, 0.9922, 0.6875, 0.9922, 0.7656, 0.9297, 0.7656, 0.7891, 0.7656, 0.8516, 0.7656, 0.8516, 0.8438, 0.7891, 0.8438, 0.8516, 0.7656, 0.9141, 0.7656, 0.9141, 0.8438, 0.8516, 0.8438, 0.7109, 0.6875, 0.7891, 0.6875, 0.7891, 0.7656, 0.7109, 0.7656, 0.8516, 0.6875, 0.9297, 0.6875, 0.9297, 0.7656, 0.8516, 0.7656])
me_right_leg.use_remesh_preserve_volume = False
me_right_leg.use_remesh_preserve_attributes = False
me_right_leg.use_mirror_vertex_groups = False
me_right_leg.update()
me_right_foot = bpy.data.meshes.new('Right_Foot')
me_right_foot.from_pydata([(0.1875, 0.1875, -0.25), (-0.1875, 0.1875, -0.25), (-0.1875, 0.1875, 0.25), (0.1875, 0.1875, 0.25), (-0.1875, -0.1875, -0.25), (0.1875, -0.1875, -0.25), (0.1875, -0.1875, 0.25), (-0.1875, -0.1875, 0.25)], [], [(0, 1, 2, 3), (4, 5, 6, 7), (3, 2, 7, 6), (5, 4, 1, 0), (5, 0, 3, 6), (1, 4, 7, 2)])
_uv = me_right_foot.uv_layers.new(name='UVMap')
_uv.uv.foreach_set('vector', [0.8438, 0.8906, 0.8906, 0.8906, 0.8906, 0.9531, 0.8438, 0.9531, 0.9375, 0.8906, 0.9844, 0.8906, 0.9844, 0.9531, 0.9375, 0.9531, 0.8438, 0.9531, 0.8906, 0.9531, 0.8906, 1.0, 0.8438, 1.0, 0.8906, 0.9531, 0.9375, 0.9531, 0.9375, 1.0, 0.8906, 1.0, 0.7969, 0.8906, 0.8438, 0.8906, 0.8438, 0.9531, 0.7969, 0.9531, 0.8906, 0.8906, 0.9375, 0.8906, 0.9375, 0.9531, 0.8906, 0.9531])
me_right_foot.use_remesh_preserve_volume = False
me_right_foot.use_remesh_preserve_attributes = False
me_right_foot.use_mirror_vertex_groups = False
me_right_foot.update()
me_cube_002 = bpy.data.meshes.new('Cube.002')
me_cube_002.from_pydata([(-0.1, -0.1, 0.1), (0.0, 0.4, -1.54e-08), (-0.1, -0.1, -0.1), (0.1, -0.1, 0.1), (0.1, -0.1, -0.1)], [], [(0, 2, 4, 3), (1, 2, 0), (1, 4, 2), (1, 3, 4), (1, 0, 3)])
_uv = me_cube_002.uv_layers.new(name='UVMap')
_uv.uv.foreach_set('vector', [0.7344, 0.2656, 0.8594, 0.2656, 0.8594, 0.3906, 0.7344, 0.3906, 0.7344, 0.2656, 0.8594, 0.2656, 0.8594, 0.3906, 0.7344, 0.2656, 0.8594, 0.2656, 0.8594, 0.3906, 0.7344, 0.2656, 0.8594, 0.2656, 0.8594, 0.3906, 0.7344, 0.2656, 0.8594, 0.2656, 0.8594, 0.3906])
me_cube_002.use_remesh_preserve_volume = False
me_cube_002.use_remesh_preserve_attributes = False
me_cube_002.use_mirror_vertex_groups = False
me_cube_002.update()

# ---- objects
ob_armour = bpy.data.objects.new('Armour', me_armour)
ob_right_arm = bpy.data.objects.new('Right_Arm', me_right_arm)
ob_right_lower_arm = bpy.data.objects.new('Right_lower_Arm', me_right_lower_arm)
ob_right_neck_spikes = bpy.data.objects.new('Right_Neck_Spikes', me_right_neck_spikes)
ob_left_neck_spikes = bpy.data.objects.new('Left_Neck_Spikes', me_right_neck_spikes_001)
ob_neck = bpy.data.objects.new('Neck', me_neck)
ob_jaw = bpy.data.objects.new('Jaw', me_jaw)
ob_head_top = bpy.data.objects.new('Head_Top', me_head_top)
ob_head_spikes = bpy.data.objects.new('Head_Spikes', me_head_spikes)
ob_head_spine = bpy.data.objects.new('Head_Spine', me_head_spine)
ob_left_arm = bpy.data.objects.new('Left_Arm', me_left_arm)
ob_left_lower_arm = bpy.data.objects.new('Left_lower_Arm', me_left_lower_arm)
ob_lower_body = bpy.data.objects.new('Lower_Body', me_lower_body)
ob_tail_base = bpy.data.objects.new('Tail_Base', me_tail_base)
ob_tail_seg1 = bpy.data.objects.new('Tail_Seg1', me_tail_seg1)
ob_tail_tip = bpy.data.objects.new('Tail_tip', me_tail_tip)
ob_cube_004 = bpy.data.objects.new('Cube.004', me_cube_006)
ob_cube_003 = bpy.data.objects.new('Cube.003', me_cube_004)
ob_cube_002 = bpy.data.objects.new('Cube.002', me_cube_003)
ob_back_brace = bpy.data.objects.new('Back_Brace', me_back_brace)
ob_waist = bpy.data.objects.new('Waist', me_waist)
ob_left_leg = bpy.data.objects.new('Left_Leg', me_left_leg)
ob_left_foot = bpy.data.objects.new('Left_Foot', me_left_foot)
ob_cube = bpy.data.objects.new('Cube', me_cube_001)
ob_right_leg = bpy.data.objects.new('Right_Leg', me_right_leg)
ob_right_foot = bpy.data.objects.new('Right_Foot', me_right_foot)
ob_cube_001 = bpy.data.objects.new('Cube.001', me_cube_002)

# ---- transforms, parenting, visibility, modifiers, constraints
ob_armour.location = (0.0, -2.98e-08, 1.64)
ob_armour.lineart.crease_threshold = 0.0
ob_right_arm.parent = ob_armour
ob_right_arm.matrix_parent_inverse = Matrix(((1.0, 0.0, 0.0, -0.0), (0.0, 1.0, 0.0, 2.98e-08), (0.0, 0.0, 1.0, -1.64), (0.0, 0.0, 0.0, 1.0)))
ob_right_arm.location = (0.67, -4.657e-08, 1.815)
ob_right_arm.lineart.crease_threshold = 0.0
ob_right_lower_arm.parent = ob_right_arm
ob_right_lower_arm.matrix_parent_inverse = Matrix(((1.0, 0.0, 0.0, -0.67), (0.0, 1.0, 0.0, 4.657e-08), (0.0, 0.0, 1.0, -1.815), (0.0, 0.0, 0.0, 1.0)))
ob_right_lower_arm.location = (0.7955, 7.451e-09, 1.429)
ob_right_lower_arm.lineart.crease_threshold = 0.0
ob_right_neck_spikes.parent = ob_armour
ob_right_neck_spikes.matrix_parent_inverse = Matrix(((1.0, 0.0, 0.0, -0.0), (0.0, 1.0, 0.0, 2.98e-08), (0.0, 0.0, 1.0, -1.64), (0.0, 0.0, 0.0, 1.0)))
ob_right_neck_spikes.location = (1.109, -1.03, 2.415)
ob_right_neck_spikes.lineart.crease_threshold = 0.0
ob_left_neck_spikes.parent = ob_armour
ob_left_neck_spikes.matrix_parent_inverse = Matrix(((1.0, 0.0, 0.0, -0.0), (0.0, 1.0, 0.0, 2.98e-08), (0.0, 0.0, 1.0, -1.64), (0.0, 0.0, 0.0, 1.0)))
ob_left_neck_spikes.location = (-1.044, -1.061, 2.419)
ob_left_neck_spikes.lineart.crease_threshold = 0.0
ob_neck.parent = ob_armour
ob_neck.matrix_parent_inverse = Matrix(((1.0, 0.0, 0.0, -0.0), (0.0, 1.0, 0.0, 2.98e-08), (0.0, 0.0, 1.0, -1.64), (0.0, 0.0, 0.0, 1.0)))
ob_neck.location = (0.0, -0.08676, 1.873)
ob_neck.lineart.crease_threshold = 0.0
ob_jaw.parent = ob_neck
ob_jaw.matrix_parent_inverse = Matrix(((1.0, 0.0, 0.0, -0.0), (0.0, 1.0, -3.725e-09, 0.08676), (0.0, 0.0, 1.0, -1.873), (0.0, 0.0, 0.0, 1.0)))
ob_jaw.location = (0.0, 0.4843, 2.504)
ob_jaw.lineart.crease_threshold = 0.0
ob_head_top.parent = ob_jaw
ob_head_top.matrix_parent_inverse = Matrix(((1.0, 0.0, 0.0, -0.0), (0.0, 1.0, 0.0, -0.4843), (0.0, 0.0, 1.0, -2.504), (0.0, 0.0, 0.0, 1.0)))
ob_head_top.location = (0.0, 0.5305, 2.783)
ob_head_top.lineart.crease_threshold = 0.0
ob_head_spikes.parent = ob_head_top
ob_head_spikes.matrix_parent_inverse = Matrix(((1.0, 0.0, 0.0, -0.0), (0.0, 1.0, 0.0, -0.5305), (0.0, 0.0, 1.0, -2.783), (0.0, 0.0, 0.0, 1.0)))
ob_head_spikes.location = (0.0, 0.7898, 2.977)
ob_head_spikes.lineart.crease_threshold = 0.0
ob_head_spine.parent = ob_head_top
ob_head_spine.matrix_parent_inverse = Matrix(((1.0, 0.0, 0.0, -0.0), (0.0, 1.0, 0.0, -0.5305), (0.0, 0.0, 1.0, -2.783), (0.0, 0.0, 0.0, 1.0)))
ob_head_spine.location = (0.0, 0.2789, 3.28)
ob_head_spine.lineart.crease_threshold = 0.0
ob_left_arm.parent = ob_armour
ob_left_arm.matrix_parent_inverse = Matrix(((1.0, 0.0, 0.0, -0.0), (0.0, 1.0, 0.0, 2.98e-08), (0.0, 0.0, 1.0, -1.64), (0.0, 0.0, 0.0, 1.0)))
ob_left_arm.location = (-0.6105, -4.47e-08, 1.796)
ob_left_arm.lineart.crease_threshold = 0.0
ob_left_lower_arm.parent = ob_left_arm
ob_left_lower_arm.matrix_parent_inverse = Matrix(((1.0, 0.0, 0.0, 0.6105), (0.0, 1.0, 1.776e-15, 4.47e-08), (0.0, 0.0, 1.0, -1.796), (0.0, 0.0, 0.0, 1.0)))
ob_left_lower_arm.location = (-0.7361, 2.794e-08, 1.409)
ob_left_lower_arm.lineart.crease_threshold = 0.0
ob_lower_body.parent = ob_armour
ob_lower_body.matrix_parent_inverse = Matrix(((1.0, 0.0, 0.0, -0.0), (0.0, 1.0, 0.0, 2.98e-08), (0.0, 0.0, 1.0, -1.64), (0.0, 0.0, 0.0, 1.0)))
ob_lower_body.location = (0.0, 5.215e-08, 1.265)
ob_lower_body.lineart.crease_threshold = 0.0
ob_tail_base.parent = ob_lower_body
ob_tail_base.matrix_parent_inverse = Matrix(((1.0, 0.0, 0.0, -0.0), (0.0, 1.0, 0.0, -5.215e-08), (0.0, 0.0, 1.0, -1.265), (0.0, 0.0, 0.0, 1.0)))
ob_tail_base.location = (0.0, -0.5937, 0.6085)
ob_tail_base.lineart.crease_threshold = 0.0
ob_tail_seg1.parent = ob_tail_base
ob_tail_seg1.matrix_parent_inverse = Matrix(((1.0, 0.0, 0.0, 0.0), (0.0, 1.0, 0.0, 0.5937), (0.0, 0.0, 1.0, -0.6085), (0.0, 0.0, 0.0, 1.0)))
ob_tail_seg1.location = (0.0, -1.531, 0.6398)
ob_tail_seg1.lineart.crease_threshold = 0.0
ob_tail_tip.parent = ob_tail_seg1
ob_tail_tip.matrix_parent_inverse = Matrix(((1.0, 0.0, 0.0, 0.0), (0.0, 1.0, 0.0, 1.531), (0.0, 0.0, 1.0, -0.6398), (0.0, 0.0, 0.0, 1.0)))
ob_tail_tip.location = (0.0, -2.438, 0.6398)
ob_tail_tip.lineart.crease_threshold = 0.0
ob_cube_004.parent = ob_tail_seg1
ob_cube_004.matrix_parent_inverse = Matrix(((1.0, 0.0, 0.0, 0.0), (0.0, 1.0, 0.0, 1.531), (0.0, 0.0, 1.0, -0.6398), (0.0, 0.0, 0.0, 1.0)))
ob_cube_004.location = (0.2162, -2.301, 0.428)
ob_cube_004.lineart.crease_threshold = 0.0
ob_cube_003.parent = ob_tail_seg1
ob_cube_003.matrix_parent_inverse = Matrix(((1.0, 0.0, 0.0, 0.0), (0.0, 1.0, 0.0, 1.531), (0.0, 0.0, 1.0, -0.6398), (0.0, 0.0, 0.0, 1.0)))
ob_cube_003.location = (-0.2162, -2.301, 0.428)
ob_cube_003.lineart.crease_threshold = 0.0
ob_cube_002.parent = ob_tail_seg1
ob_cube_002.matrix_parent_inverse = Matrix(((1.0, 0.0, 0.0, 0.0), (0.0, 1.0, 0.0, 1.531), (0.0, 0.0, 1.0, -0.6398), (0.0, 0.0, 0.0, 1.0)))
ob_cube_002.location = (0.0, -2.277, 0.8852)
ob_cube_002.lineart.crease_threshold = 0.0
ob_back_brace.parent = ob_lower_body
ob_back_brace.matrix_parent_inverse = Matrix(((1.0, 0.0, 0.0, -0.0), (0.0, 1.0, 0.0, -5.215e-08), (0.0, 0.0, 1.0, -1.265), (0.0, 0.0, 0.0, 1.0)))
ob_back_brace.location = (0.0, -0.4062, 0.796)
ob_back_brace.lineart.crease_threshold = 0.0
ob_waist.parent = ob_lower_body
ob_waist.matrix_parent_inverse = Matrix(((1.0, 0.0, 0.0, -0.0), (0.0, 1.0, 0.0, -5.215e-08), (0.0, 0.0, 1.0, -1.265), (0.0, 0.0, 0.0, 1.0)))
ob_waist.location = (0.0, 1.211e-07, 0.7648)
ob_waist.lineart.crease_threshold = 0.0
ob_left_leg.parent = ob_lower_body
ob_left_leg.matrix_parent_inverse = Matrix(((1.0, 0.0, 0.0, -0.0), (0.0, 1.0, 0.0, -5.215e-08), (0.0, 0.0, 1.0, -1.265), (0.0, 0.0, 0.0, 1.0)))
ob_left_leg.location = (-0.4634, 1.49e-07, 0.5621)
ob_left_leg.lineart.crease_threshold = 0.0
ob_left_foot.parent = ob_left_leg
ob_left_foot.matrix_parent_inverse = Matrix(((1.0, 0.0, 0.0, 0.4634), (0.0, 1.0, 0.0, -1.49e-07), (0.0, 0.0, 1.0, -0.5621), (0.0, 0.0, 0.0, 1.0)))
ob_left_foot.location = (-0.5625, 2.049e-07, 0.2648)
ob_left_foot.lineart.crease_threshold = 0.0
ob_cube.parent = ob_left_leg
ob_cube.matrix_parent_inverse = Matrix(((1.0, 0.0, 0.0, 0.4634), (0.0, 1.0, 0.0, -1.49e-07), (0.0, 0.0, 1.0, -0.5621), (0.0, 0.0, 0.0, 1.0)))
ob_cube.location = (-0.596, 0.3808, 0.6004)
ob_cube.lineart.crease_threshold = 0.0
ob_right_leg.parent = ob_lower_body
ob_right_leg.matrix_parent_inverse = Matrix(((1.0, 0.0, 0.0, -0.0), (0.0, 1.0, 0.0, -5.215e-08), (0.0, 0.0, 1.0, -1.265), (0.0, 0.0, 0.0, 1.0)))
ob_right_leg.location = (0.4634, 1.49e-07, 0.5621)
ob_right_leg.lineart.crease_threshold = 0.0
ob_right_foot.parent = ob_right_leg
ob_right_foot.matrix_parent_inverse = Matrix(((1.0, 0.0, 0.0, -0.4634), (0.0, 1.0, 0.0, -1.49e-07), (0.0, 0.0, 1.0, -0.5621), (0.0, 0.0, 0.0, 1.0)))
ob_right_foot.location = (0.5625, 2.049e-07, 0.2648)
ob_right_foot.lineart.crease_threshold = 0.0
ob_cube_001.parent = ob_right_leg
ob_cube_001.matrix_parent_inverse = Matrix(((1.0, 0.0, 0.0, -0.4634), (0.0, 1.0, 0.0, -1.49e-07), (0.0, 0.0, 1.0, -0.5621), (0.0, 0.0, 0.0, 1.0)))
ob_cube_001.location = (0.596, 0.3808, 0.6004)
ob_cube_001.lineart.crease_threshold = 0.0

# ---- collection membership
col_collection_1.objects.link(ob_armour)
col_collection_1.objects.link(ob_right_arm)
col_collection_1.objects.link(ob_right_lower_arm)
col_collection_1.objects.link(ob_right_neck_spikes)
col_collection_1.objects.link(ob_left_neck_spikes)
col_collection_1.objects.link(ob_neck)
col_collection_1.objects.link(ob_jaw)
col_collection_1.objects.link(ob_head_top)
col_collection_1.objects.link(ob_head_spikes)
col_collection_1.objects.link(ob_head_spine)
col_collection_1.objects.link(ob_left_arm)
col_collection_1.objects.link(ob_left_lower_arm)
col_collection_1.objects.link(ob_lower_body)
col_collection_1.objects.link(ob_tail_base)
col_collection_1.objects.link(ob_tail_seg1)
col_collection_1.objects.link(ob_tail_tip)
col_collection_1.objects.link(ob_cube_004)
col_collection_1.objects.link(ob_cube_003)
col_collection_1.objects.link(ob_cube_002)
col_collection_1.objects.link(ob_back_brace)
col_collection_1.objects.link(ob_waist)
col_collection_1.objects.link(ob_left_leg)
col_collection_1.objects.link(ob_left_foot)
col_collection_1.objects.link(ob_cube)
col_collection_1.objects.link(ob_right_leg)
col_collection_1.objects.link(ob_right_foot)
col_collection_1.objects.link(ob_cube_001)

# ---- scene / render settings (as saved in the file)
scene.frame_start = 1; scene.frame_end = 250; scene.frame_set(1)
scene.render.engine = 'BLENDER_EEVEE_NEXT'
scene.render.resolution_percentage = 50
scene.render.dither_intensity = 0.0
scene.cycles.use_denoising = False
scene.cycles.samples = 10
scene.cycles.sampling_pattern = 'TABULATED_SOBOL'
scene.cycles.light_sampling_threshold = 0.0
scene.cycles.use_adaptive_sampling = False
scene.cycles.use_light_tree = False
scene.cycles.blur_glossy = 0.0
scene.cycles.pixel_filter_type = 'GAUSSIAN'
scene.cycles.sample_clamp_indirect = 0.0
scene.view_settings.view_transform = 'Standard'
bpy.context.view_layer.update()

# ---- added for rendering (the .blend has no active camera and no usable light): camera, sun
cam_auto = bpy.data.cameras.new('AutoCamera')
cam_auto.lens = 50.0
cam_auto.sensor_width = 36.0
cam_auto.clip_end = 1000.0
ob_auto_camera = bpy.data.objects.new('AutoCamera', cam_auto)
scene.collection.objects.link(ob_auto_camera)
ob_auto_camera.location = (6.78576, -9.18777, 7.28751)
ob_auto_camera.rotation_euler = (1.09748, -7.21219e-08, 0.694738)
scene.camera = ob_auto_camera
light_auto_sun = bpy.data.lights.new('AutoSun', 'SUN')
light_auto_sun.energy = 3.0
light_auto_sun.angle = 0.0523599
ob_auto_sun = bpy.data.objects.new('AutoSun', light_auto_sun)
scene.collection.objects.link(ob_auto_sun)
ob_auto_sun.rotation_euler = (0.872665, 0.174533, 0.523599)
bpy.context.view_layer.update()
